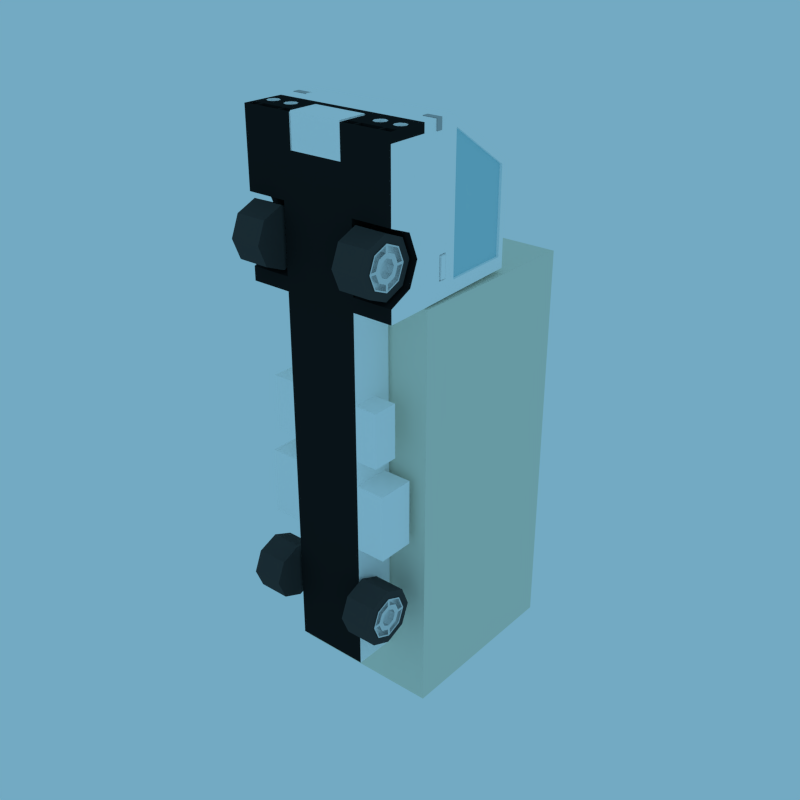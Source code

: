 # Source: Truck-90.blend  (saved by Blender 2.79.0; exported with 4.5.12 LTS)
import bpy
from mathutils import Matrix  # noqa: F401  (used for matrix-valued properties, if any)

bpy.ops.wm.read_factory_settings(use_empty=True)
scene = bpy.context.scene
scene.name = 'Scene'

# ---- collections
col_collection_1 = bpy.data.collections.new('Collection 1'); scene.collection.children.link(col_collection_1)

# ---- materials (node trees are filled in below, after node groups)
mat_white = bpy.data.materials.new('White')
mat_white.alpha_threshold = 0.0
mat_white.diffuse_color = (1.0, 1.0, 1.0, 1.0)
mat_white.roughness = 0.5
mat_window = bpy.data.materials.new('Window')
mat_window.alpha_threshold = 0.0
mat_window.diffuse_color = (0.4532, 0.7322, 0.8, 1.0)
mat_window.roughness = 0.5
mat_wheels = bpy.data.materials.new('Wheels')
mat_wheels.alpha_threshold = 0.0
mat_wheels.diffuse_color = (0.05925, 0.05925, 0.05925, 1.0)
mat_wheels.roughness = 0.5
mat_wheel_rim = bpy.data.materials.new('Wheel Rim')
mat_wheel_rim.alpha_threshold = 0.0
mat_wheel_rim.roughness = 0.5
mat_black = bpy.data.materials.new('Black')
mat_black.alpha_threshold = 0.0
mat_black.diffuse_color = (0.01668, 0.01668, 0.01668, 1.0)
mat_black.roughness = 0.5
mat_cream = bpy.data.materials.new('Cream')
mat_cream.alpha_threshold = 0.0
mat_cream.diffuse_color = (0.7923, 0.8, 0.6717, 1.0)
mat_cream.roughness = 0.5
mat_silver = bpy.data.materials.new('Silver')
mat_silver.alpha_threshold = 0.0
mat_silver.diffuse_color = (0.4819, 0.4819, 0.4819, 1.0)
mat_silver.roughness = 0.5

# ---- material node trees
mat_white.use_nodes = True; mat_white.node_tree.nodes.clear()
_N = mat_white.node_tree.nodes; _L = mat_white.node_tree.links
n0 = _N.new('ShaderNodeOutputMaterial'); n0.name = 'Material Output'; n0.location = (300, 300)
n1 = _N.new('ShaderNodeBsdfDiffuse'); n1.name = 'Diffuse BSDF'; n1.location = (10, 300)
n1.inputs[0].default_value = (1.0, 1.0, 1.0, 1.0)
_L.new(n1.outputs[0], n0.inputs[0])
n0.is_active_output = True
mat_window.use_nodes = True; mat_window.node_tree.nodes.clear()
_N = mat_window.node_tree.nodes; _L = mat_window.node_tree.links
n0 = _N.new('ShaderNodeOutputMaterial'); n0.name = 'Material Output'; n0.location = (300, 300)
n1 = _N.new('ShaderNodeBsdfDiffuse'); n1.name = 'Diffuse BSDF'; n1.location = (10, 300)
n1.inputs[0].default_value = (0.4532, 0.7322, 0.8, 1.0)
_L.new(n1.outputs[0], n0.inputs[0])
n0.is_active_output = True
mat_wheels.use_nodes = True; mat_wheels.node_tree.nodes.clear()
_N = mat_wheels.node_tree.nodes; _L = mat_wheels.node_tree.links
n0 = _N.new('ShaderNodeOutputMaterial'); n0.name = 'Material Output'; n0.location = (300, 300)
n1 = _N.new('ShaderNodeBsdfDiffuse'); n1.name = 'Diffuse BSDF'; n1.location = (10, 300)
n1.inputs[0].default_value = (0.05925, 0.05925, 0.05925, 1.0)
_L.new(n1.outputs[0], n0.inputs[0])
n0.is_active_output = True
mat_wheel_rim.use_nodes = True; mat_wheel_rim.node_tree.nodes.clear()
_N = mat_wheel_rim.node_tree.nodes; _L = mat_wheel_rim.node_tree.links
n0 = _N.new('ShaderNodeOutputMaterial'); n0.name = 'Material Output'; n0.location = (300, 300)
n1 = _N.new('ShaderNodeBsdfAnisotropic'); n1.name = 'Glossy BSDF'; n1.location = (100, 300)
n1.distribution = 'GGX'
n1.inputs[1].default_value = 0.3711
_L.new(n1.outputs[0], n0.inputs[0])
n0.is_active_output = True
mat_black.use_nodes = True; mat_black.node_tree.nodes.clear()
_N = mat_black.node_tree.nodes; _L = mat_black.node_tree.links
n0 = _N.new('ShaderNodeOutputMaterial'); n0.name = 'Material Output'; n0.location = (300, 300)
n1 = _N.new('ShaderNodeBsdfDiffuse'); n1.name = 'Diffuse BSDF'; n1.location = (10, 300)
n1.inputs[0].default_value = (0.01668, 0.01668, 0.01668, 1.0)
_L.new(n1.outputs[0], n0.inputs[0])
n0.is_active_output = True
mat_cream.use_nodes = True; mat_cream.node_tree.nodes.clear()
_N = mat_cream.node_tree.nodes; _L = mat_cream.node_tree.links
n0 = _N.new('ShaderNodeOutputMaterial'); n0.name = 'Material Output'; n0.location = (300, 300)
n1 = _N.new('ShaderNodeBsdfDiffuse'); n1.name = 'Diffuse BSDF'; n1.location = (10, 300)
n1.inputs[0].default_value = (0.7923, 0.8, 0.6717, 1.0)
_L.new(n1.outputs[0], n0.inputs[0])
n0.is_active_output = True
mat_silver.use_nodes = True; mat_silver.node_tree.nodes.clear()
_N = mat_silver.node_tree.nodes; _L = mat_silver.node_tree.links
n0 = _N.new('ShaderNodeOutputMaterial'); n0.name = 'Material Output'; n0.location = (300, 300)
n1 = _N.new('ShaderNodeBsdfDiffuse'); n1.name = 'Diffuse BSDF'; n1.location = (10, 300)
n1.inputs[0].default_value = (0.4819, 0.4819, 0.4819, 1.0)
_L.new(n1.outputs[0], n0.inputs[0])
n0.is_active_output = True

# ---- world
world_world = bpy.data.worlds.new('World'); scene.world = world_world
world_world.use_nodes = True; world_world.node_tree.nodes.clear()
_N = world_world.node_tree.nodes; _L = world_world.node_tree.links
n0 = _N.new('ShaderNodeBackground'); n0.name = 'Background'; n0.location = (114, 309)
n0.inputs[0].default_value = (0.1219, 0.2863, 0.3887, 1.0)
n0.inputs[1].default_value = 1.4
n1 = _N.new('ShaderNodeOutputWorld'); n1.name = 'World Output'; n1.location = (300, 300)
_L.new(n0.outputs[0], n1.inputs[0])
n1.is_active_output = True
world_world.color = (0.05088, 0.05088, 0.05088)
world_world.use_sun_shadow = False
world_world.sun_shadow_jitter_overblur = 0.0
world_world.cycles.sampling_method = 'MANUAL'
world_world.cycles.sample_map_resolution = 2048

# ---- meshes
me_cube = bpy.data.meshes.new('Cube')
me_cube.from_pydata([(0.2987, 0.2765, 0.01448), (0.2987, 1.007, 0.01448), (0.2987, 0.2765, -1.584), (0.2987, 1.007, -1.584), (0.2987, 0.1, 0.61), (0.2844, 0.6993, 0.4089), (0.2987, 0.1, 0.02), (0.2844, 0.7, 0.03254), (0.2987, 0.8068, -1.584), (0.2987, 0.8068, 0.01448), (0.2987, 0.9068, -1.584), (0.2987, 0.9068, 0.01448), (0.2915, 0.4, 0.02627), (0.2915, 0.4002, 0.6103), (0.1431, 0.7, 0.03254), (0.1431, 0.1, 0.02), (0.1431, 0.6993, 0.4089), (0.1031, 0.1, 0.61), (0.1431, 0.4002, 0.6103), (0.1431, 0.4, 0.02627), (0.2951, 0.2667, 0.02314), (0.2959, 0.2276, 0.61), (0.1031, 0.2151, 0.61), (0.1431, 0.2667, 0.02314), (0.1431, 0.1, -1.378), (0.1431, 0.2667, -1.378), (0.2611, 0.0769, -1.123), (0.2611, 0.06733, -1.1), (0.2611, 0.0769, -1.077), (0.2611, 0.1, -1.067), (0.2611, 0.1231, -1.077), (0.2611, 0.1327, -1.1), (0.2611, 0.1, -1.133), (0.2611, 0.1231, -1.123), (0.2811, 0.0769, -1.123), (0.2811, 0.06733, -1.1), (0.2811, 0.0769, -1.077), (0.2811, 0.1, -1.067), (0.2811, 0.1231, -1.077), (0.2811, 0.1327, -1.1), (0.2811, 0.1, -1.133), (0.2811, 0.1231, -1.123), (0.1573, 0.1, 0.09058), (0.1573, 0.1774, 0.1226), (0.1573, 0.2094, 0.2), (0.1573, 0.1774, 0.2774), (0.1573, 0.1, 0.3094), (0.1573, 0.02263, 0.2774), (0.1573, -0.009415, 0.2), (0.1573, 0.02263, 0.1226), (0.278, 0.1, 0.09058), (0.278, 0.1774, 0.1226), (0.278, 0.2094, 0.2), (0.278, 0.1774, 0.2774), (0.278, 0.1, 0.3094), (0.278, 0.02263, 0.2774), (0.278, -0.009415, 0.2), (0.278, 0.02263, 0.1226), (0.1031, 0.2151, 0.4927), (0.2987, 0.1, 0.3274), (0.2987, 0.1, 0.07236), (0.1431, 0.2268, 0.1986), (0.1431, 0.1876, 0.2934), (0.1431, 0.1, 0.07236), (0.1431, 0.1, 0.3274), (0.2968, 0.1876, 0.2934), (0.2959, 0.2268, 0.1986), (0.2967, 0.192, 0.1124), (0.1431, 0.192, 0.1124), (0.1431, 0.1, 0.1986), (0.2844, 0.7, 0.05522), (0.2915, 0.4, 0.05147), (0.1431, 0.7, 0.08892), (0.2951, 0.2667, 0.08892), (0.2849, 0.6773, 0.07767), (0.2849, 0.6773, 0.3978), (0.291, 0.4181, 0.5675), (0.291, 0.4181, 0.07449), (0.275, 0.6773, 0.07767), (0.275, 0.6773, 0.3978), (0.2811, 0.4181, 0.5675), (0.2811, 0.4181, 0.07449), (0.2619, 0.6778, 0.4234), (0.2681, 0.4192, 0.5975), (0.1431, 0.4192, 0.5975), (0.1431, 0.6778, 0.4234), (0.1431, 0.6773, 0.4125), (0.1431, 0.4181, 0.587), (0.2619, 0.6773, 0.4125), (0.2681, 0.4181, 0.587), (0.2922, 0.3737, 0.1802), (0.2931, 0.3402, 0.1801), (0.2922, 0.3737, 0.08918), (0.2931, 0.3402, 0.08919), (0.28, 0.3734, 0.1802), (0.2809, 0.3398, 0.1801), (0.28, 0.3734, 0.08918), (0.2809, 0.3399, 0.08919), (0.2802, 0.3671, 0.1739), (0.2808, 0.3461, 0.1738), (0.2802, 0.3671, 0.09544), (0.2808, 0.3462, 0.09545), (0.2808, 0.3461, 0.1542), (0.2802, 0.3671, 0.1542), (0.2869, 0.3673, 0.1739), (0.2874, 0.3463, 0.1738), (0.2874, 0.3463, 0.1542), (0.2869, 0.3673, 0.1542), (0.2965, 0.3676, 0.1739), (0.297, 0.3465, 0.1738), (0.297, 0.3466, 0.1542), (0.2965, 0.3676, 0.1542), (0.2874, 0.3463, 0.09545), (0.2869, 0.3673, 0.09544), (0.297, 0.3466, 0.09545), (0.2965, 0.3676, 0.09544), (0.1345, 0.253, 0.007801), (0.1345, 0.2939, 0.007801), (0.1345, 0.253, -1.366), (0.1345, 0.2939, -1.366), (0.2807, 0.9887, -1.584), (0.2807, 0.8068, -1.584), (0.2807, 0.2945, -1.584), (0.2807, 0.9068, -1.584), (0.2317, 0.8956, -1.57), (0.2317, 0.9108, -1.57), (0.2317, 0.8956, -1.593), (0.2317, 0.9108, -1.593), (0.2918, 0.8956, -1.57), (0.2918, 0.9108, -1.57), (0.2918, 0.8956, -1.593), (0.2918, 0.9108, -1.593), (0.2317, 0.3668, -1.57), (0.2317, 0.382, -1.57), (0.2317, 0.3668, -1.593), (0.2317, 0.382, -1.593), (0.2918, 0.3668, -1.57), (0.2918, 0.382, -1.57), (0.2918, 0.3668, -1.593), (0.2918, 0.382, -1.593), (0.006417, 1.007, -1.584), (0.006417, 0.2765, 0.01448), (0.006417, 0.8068, 0.01448), (0.006417, 0.9068, 0.01448), (0.006417, 0.2765, -1.584), (0.006417, 1.007, 0.01448), (0.006417, 0.9887, -1.584), (0.006417, 0.2945, -1.584), (0.006417, 0.8068, -1.584), (0.006417, 0.9068, -1.584), (0.006417, 0.2945, -1.58), (0.006417, 0.8068, -1.58), (0.006417, 0.9887, -1.58), (0.006417, 0.9068, -1.58), (0.006417, 0.6041, -1.584), (0.006417, 0.623, -1.584), (0.006417, 0.6041, -1.58), (0.006417, 0.623, -1.58), (0.05529, 0.623, -1.584), (0.05529, 0.6041, -1.584), (0.007139, 0.6048, -1.584), (0.007139, 0.6222, -1.584), (0.05457, 0.6222, -1.584), (0.05457, 0.6048, -1.584), (0.007139, 0.6048, -1.572), (0.007139, 0.6222, -1.572), (0.05457, 0.6222, -1.572), (0.05457, 0.6048, -1.572), (0.04083, 0.6222, -1.572), (0.04083, 0.6048, -1.572), (0.04168, 0.6214, -1.572), (0.05372, 0.6214, -1.572), (0.05372, 0.6057, -1.572), (0.04168, 0.6057, -1.572), (0.04168, 0.6214, -1.577), (0.05372, 0.6214, -1.577), (0.05372, 0.6057, -1.577), (0.04168, 0.6057, -1.577), (0.04168, 0.6214, -1.584), (0.05372, 0.6214, -1.584), (0.05372, 0.6057, -1.584), (0.04168, 0.6057, -1.584), (0.00975, 0.6057, -1.577), (0.00975, 0.6214, -1.577), (0.00975, 0.6057, -1.584), (0.00975, 0.6214, -1.584), (0.224, 0.2276, 0.61), (0.224, 0.1, 0.61), (0.2973, 0.1638, 0.61), (0.2496, 0.1, 0.61), (0.1031, 0.1638, 0.61), (0.26, 0.2276, 0.61), (0.1835, 0.2276, 0.61), (0.1549, 0.1, 0.61), (0.224, 0.1891, 0.61), (0.1601, 0.1891, 0.61), (0.167, 0.1725, 0.61), (0.1835, 0.2126, 0.61), (0.2001, 0.2057, 0.61), (0.1835, 0.1657, 0.61), (0.2001, 0.1725, 0.61), (0.207, 0.1891, 0.61), (0.167, 0.2057, 0.61), (0.2832, 0.189, 0.61), (0.2765, 0.1731, 0.61), (0.2605, 0.1665, 0.61), (0.2607, 0.2117, 0.61), (0.2767, 0.205, 0.61), (0.2381, 0.1892, 0.61), (0.2446, 0.1732, 0.61), (0.2447, 0.2051, 0.61), (0.2606, 0.1891, 0.6008), (0.2605, 0.1665, 0.6008), (0.2607, 0.2117, 0.6008), (0.2832, 0.189, 0.6008), (0.2381, 0.1892, 0.6008), (0.1835, 0.1891, 0.6008), (0.1835, 0.1657, 0.6008), (0.1835, 0.2126, 0.6008), (0.207, 0.1891, 0.6008), (0.1601, 0.1891, 0.6008), (0.167, 0.1725, 0.6008), (0.2001, 0.2057, 0.6008), (0.2001, 0.1725, 0.6008), (0.167, 0.2057, 0.6008), (0.2765, 0.1731, 0.6008), (0.2767, 0.205, 0.6008), (0.2446, 0.1732, 0.6008), (0.2447, 0.2051, 0.6008), (0.2962, 0.2128, 0.4927), (0.2987, 0.1, 0.4927), (0.1031, 0.1, 0.4927), (0.1031, 0.1638, 0.4927), (0.1005, 0.102, 0.6142), (0.1005, 0.2131, 0.6142), (0.1005, 0.102, 0.4884), (0.1005, 0.2131, 0.4884), (0.09492, 0.2075, 0.6142), (0.09492, 0.1076, 0.6142), (0.09492, 0.2075, 0.61), (0.09492, 0.1076, 0.61), (0.136, 0.1374, 0.61), (0.224, 0.1374, 0.61), (0.1031, 0.1374, 0.61), (0.2345, 0.1374, 0.61), (0.2979, 0.1374, 0.61), (0.1549, 0.1374, 0.61), (0.2873, 0.1374, 0.61), (0.2496, 0.1374, 0.61), (0.2117, 0.1374, 0.61), (0.2939, 0.1333, 0.61), (0.2873, 0.1333, 0.61), (0.2537, 0.1333, 0.61), (0.2537, 0.1041, 0.61), (0.2945, 0.1041, 0.61), (0.2345, 0.1333, 0.61), (0.224, 0.1333, 0.61), (0.2117, 0.1333, 0.61), (0.159, 0.1333, 0.61), (0.159, 0.1041, 0.61), (0.224, 0.1041, 0.61), (0.2455, 0.1041, 0.61), (0.2455, 0.1333, 0.61), (0.136, 0.1333, 0.61), (0.1072, 0.1333, 0.61), (0.1072, 0.1041, 0.61), (0.1508, 0.1041, 0.61), (0.1508, 0.1333, 0.61), (0.2939, 0.1333, 0.6), (0.2873, 0.1333, 0.6), (0.2945, 0.1041, 0.6), (0.2537, 0.1333, 0.6), (0.2537, 0.1041, 0.6), (0.2345, 0.1333, 0.6), (0.224, 0.1333, 0.6), (0.2455, 0.1333, 0.6), (0.2117, 0.1333, 0.6), (0.159, 0.1333, 0.6), (0.159, 0.1041, 0.6), (0.224, 0.1041, 0.6), (0.2455, 0.1041, 0.6), (0.136, 0.1333, 0.6), (0.1072, 0.1333, 0.6), (0.1508, 0.1333, 0.6), (0.1072, 0.1041, 0.6), (0.1508, 0.1041, 0.6), (0.2931, 0.3396, 0.6102), (0.2937, 0.3143, 0.6101), (0.2931, 0.3396, 0.5682), (0.2937, 0.3143, 0.5682), (0.2361, 0.3143, 0.6101), (0.2361, 0.3396, 0.6102), (0.2931, 0.3384, 0.6102), (0.2931, 0.3384, 0.5695), (0.2937, 0.3156, 0.6101), (0.2937, 0.3156, 0.5695), (0.2373, 0.3156, 0.6101), (0.2373, 0.3384, 0.6102), (0.2903, 0.3366, 0.6081), (0.2908, 0.3179, 0.6081), (0.2903, 0.3366, 0.5718), (0.2908, 0.3173, 0.5718), (0.2391, 0.3173, 0.6081), (0.2391, 0.3366, 0.6081), (0.2903, 0.336, 0.6081), (0.2903, 0.336, 0.5724), (0.2908, 0.3173, 0.6081), (0.2908, 0.3179, 0.5724), (0.2397, 0.3179, 0.6081), (0.2397, 0.336, 0.6081), (0.2959, 0.3391, 0.6122), (0.2966, 0.3148, 0.6121), (0.296, 0.3391, 0.5723), (0.2966, 0.3148, 0.5723), (0.2401, 0.3148, 0.6121), (0.2401, 0.3391, 0.6121), (0.1431, 0.2667, -0.3097), (0.1431, 0.2667, -0.5165), (0.1431, 0.1, -0.3097), (0.1431, 0.1, -0.517), (0.1431, 0.2667, -0.6158), (0.1431, 0.2667, -0.8727), (0.1431, 0.1, -0.6161), (0.1431, 0.1, -0.8728), (0.1431, 0.1986, -0.5167), (0.1431, 0.1986, -0.3097), (0.1431, 0.2426, -0.8727), (0.1431, 0.2426, -0.6159), (0.2287, 0.1, -0.3097), (0.2287, 0.1, -0.517), (0.2556, 0.1, -0.6161), (0.2556, 0.1, -0.8728), (0.2287, 0.1986, -0.5167), (0.2287, 0.1986, -0.3097), (0.2556, 0.2426, -0.8727), (0.2556, 0.2426, -0.6159), (0.278, 0.1564, 0.1436), (0.278, 0.1, 0.1203), (0.278, 0.1797, 0.2), (0.278, 0.1564, 0.2564), (0.278, 0.1, 0.2797), (0.278, 0.04363, 0.2564), (0.278, 0.02027, 0.2), (0.278, 0.04363, 0.1436), (0.278, 0.1537, 0.1463), (0.278, 0.1, 0.124), (0.278, 0.176, 0.2), (0.278, 0.1537, 0.2537), (0.278, 0.1, 0.276), (0.278, 0.04629, 0.2537), (0.278, 0.02404, 0.2), (0.278, 0.04629, 0.1463), (0.2811, 0.1556, 0.1444), (0.2811, 0.1, 0.1214), (0.2811, 0.1786, 0.2), (0.2811, 0.1556, 0.2556), (0.2811, 0.1, 0.2786), (0.2811, 0.04444, 0.2556), (0.2811, 0.02143, 0.2), (0.2811, 0.04444, 0.1444), (0.2811, 0.1332, 0.1668), (0.2811, 0.1, 0.1531), (0.2811, 0.1469, 0.2), (0.2811, 0.1332, 0.2332), (0.2811, 0.1, 0.2469), (0.2811, 0.06683, 0.2332), (0.2811, 0.05309, 0.2), (0.2811, 0.06683, 0.1668), (0.2811, 0.04799, 0.252), (0.2811, 0.02837, 0.2046), (0.2811, 0.04999, 0.2046), (0.2811, 0.06328, 0.2367), (0.2811, 0.09536, 0.25), (0.2811, 0.09536, 0.2716), (0.2811, 0.152, 0.252), (0.2811, 0.1046, 0.2716), (0.2811, 0.1046, 0.25), (0.2811, 0.1367, 0.2367), (0.2811, 0.15, 0.2046), (0.2811, 0.1716, 0.2046), (0.2811, 0.152, 0.148), (0.2811, 0.1716, 0.1954), (0.2811, 0.15, 0.1954), (0.2811, 0.1367, 0.1633), (0.2811, 0.1046, 0.15), (0.2811, 0.1046, 0.1284), (0.2811, 0.04799, 0.148), (0.2811, 0.09536, 0.1284), (0.2811, 0.09536, 0.15), (0.2811, 0.06328, 0.1633), (0.2811, 0.04999, 0.1954), (0.2811, 0.02837, 0.1954), (0.2611, 0.02837, 0.2046), (0.2611, 0.04799, 0.252), (0.2611, 0.09536, 0.2716), (0.2611, 0.04999, 0.2046), (0.2611, 0.06328, 0.2367), (0.2611, 0.09536, 0.25), (0.2611, 0.1046, 0.2716), (0.2611, 0.152, 0.252), (0.2611, 0.1716, 0.2046), (0.2611, 0.1046, 0.25), (0.2611, 0.1367, 0.2367), (0.2611, 0.15, 0.2046), (0.2611, 0.1716, 0.1954), (0.2611, 0.152, 0.148), (0.2611, 0.1046, 0.1284), (0.2611, 0.15, 0.1954), (0.2611, 0.1367, 0.1633), (0.2611, 0.1046, 0.15), (0.2611, 0.09536, 0.1284), (0.2611, 0.04799, 0.148), (0.2611, 0.02837, 0.1954), (0.2611, 0.09536, 0.15), (0.2611, 0.06328, 0.1633), (0.2611, 0.04999, 0.1954), (0.2811, 0.1231, 0.1769), (0.2811, 0.1, 0.1673), (0.2811, 0.1327, 0.2), (0.2811, 0.1231, 0.2231), (0.2811, 0.1, 0.2327), (0.2811, 0.0769, 0.2231), (0.2811, 0.06733, 0.2), (0.2811, 0.0769, 0.1769), (0.2611, 0.1231, 0.1769), (0.2611, 0.1, 0.1673), (0.2611, 0.1327, 0.2), (0.2611, 0.1231, 0.2231), (0.2611, 0.1, 0.2327), (0.2611, 0.0769, 0.2231), (0.2611, 0.06733, 0.2), (0.2611, 0.0769, 0.1769), (0.2611, 0.04999, -1.105), (0.2611, 0.06328, -1.137), (0.2611, 0.09536, -1.15), (0.2611, 0.02837, -1.105), (0.2611, 0.04799, -1.152), (0.2611, 0.09536, -1.172), (0.2611, 0.1046, -1.15), (0.2611, 0.1367, -1.137), (0.2611, 0.15, -1.105), (0.2611, 0.1046, -1.172), (0.2611, 0.152, -1.152), (0.2611, 0.1716, -1.105), (0.2611, 0.15, -1.095), (0.2611, 0.1367, -1.063), (0.2611, 0.1046, -1.05), (0.2611, 0.1716, -1.095), (0.2611, 0.152, -1.048), (0.2611, 0.1046, -1.028), (0.2611, 0.09536, -1.05), (0.2611, 0.06328, -1.063), (0.2611, 0.04999, -1.095), (0.2611, 0.09536, -1.028), (0.2611, 0.04799, -1.048), (0.2611, 0.02837, -1.095), (0.2811, 0.02837, -1.105), (0.2811, 0.04999, -1.105), (0.2811, 0.06328, -1.137), (0.2811, 0.09536, -1.15), (0.2811, 0.09536, -1.172), (0.2811, 0.04799, -1.152), (0.2811, 0.1046, -1.172), (0.2811, 0.1046, -1.15), (0.2811, 0.1367, -1.137), (0.2811, 0.15, -1.105), (0.2811, 0.1716, -1.105), (0.2811, 0.152, -1.152), (0.2811, 0.1716, -1.095), (0.2811, 0.15, -1.095), (0.2811, 0.1367, -1.063), (0.2811, 0.1046, -1.05), (0.2811, 0.1046, -1.028), (0.2811, 0.152, -1.048), (0.2811, 0.09536, -1.028), (0.2811, 0.09536, -1.05), (0.2811, 0.06328, -1.063), (0.2811, 0.04999, -1.095), (0.2811, 0.02837, -1.095), (0.2811, 0.04799, -1.048), (0.2811, 0.06683, -1.133), (0.2811, 0.05309, -1.1), (0.2811, 0.06683, -1.067), (0.2811, 0.1, -1.053), (0.2811, 0.1332, -1.067), (0.2811, 0.1469, -1.1), (0.2811, 0.1, -1.147), (0.2811, 0.1332, -1.133), (0.2811, 0.04444, -1.156), (0.2811, 0.02143, -1.1), (0.2811, 0.04444, -1.044), (0.2811, 0.1, -1.021), (0.2811, 0.1556, -1.044), (0.2811, 0.1786, -1.1), (0.2811, 0.1, -1.179), (0.2811, 0.1556, -1.156), (0.278, 0.04629, -1.154), (0.278, 0.02404, -1.1), (0.278, 0.04629, -1.046), (0.278, 0.1, -1.024), (0.278, 0.1537, -1.046), (0.278, 0.176, -1.1), (0.278, 0.1, -1.176), (0.278, 0.1537, -1.154), (0.278, 0.04363, -1.156), (0.278, 0.02027, -1.1), (0.278, 0.04363, -1.044), (0.278, 0.1, -1.02), (0.278, 0.1564, -1.044), (0.278, 0.1797, -1.1), (0.278, 0.1, -1.18), (0.278, 0.1564, -1.156), (0.278, 0.02263, -1.177), (0.278, -0.009415, -1.1), (0.278, 0.02263, -1.023), (0.278, 0.1, -0.9906), (0.278, 0.1774, -1.023), (0.278, 0.2094, -1.1), (0.278, 0.1774, -1.177), (0.278, 0.1, -1.209), (0.1573, 0.02263, -1.177), (0.1573, -0.009415, -1.1), (0.1573, 0.02263, -1.023), (0.1573, 0.1, -0.9906), (0.1573, 0.1774, -1.023), (0.1573, 0.2094, -1.1), (0.1573, 0.1774, -1.177), (0.1573, 0.1, -1.209), (0.2952, 0.2563, 0.61), (0.2959, 0.2301, 0.5766), (0.296, 0.2233, 0.5766), (0.2987, 0.1, 0.5766), (0.2957, 0.2363, 0.5766), (0.2952, 0.2563, 0.5003), (0.1098, 0.2563, 0.61), (0.2952, 0.2563, 0.5766), (-0.2987, 0.2765, 0.01448), (-0.2987, 1.007, 0.01448), (-0.2987, 0.2765, -1.584), (-0.2987, 1.007, -1.584), (-0.2987, 0.1, 0.61), (-0.2844, 0.6993, 0.4089), (-0.2987, 0.1, 0.02), (-0.2844, 0.7, 0.03254), (-0.2987, 0.8068, -1.584), (-0.2987, 0.8068, 0.01448), (-0.2987, 0.9068, -1.584), (-0.2987, 0.9068, 0.01448), (-0.2915, 0.4, 0.02627), (-0.2915, 0.4002, 0.6103), (-0.1431, 0.7, 0.03254), (-0.1431, 0.1, 0.02), (-0.1431, 0.6993, 0.4089), (-0.1031, 0.1, 0.61), (-0.1431, 0.4002, 0.6103), (-0.1431, 0.4, 0.02627), (-0.2951, 0.2667, 0.02314), (-0.2959, 0.2276, 0.61), (-0.1031, 0.2151, 0.61), (-0.1431, 0.2667, 0.02314), (-0.1431, 0.1, -1.378), (-0.1431, 0.2667, -1.378), (-0.2611, 0.0769, -1.123), (-0.2611, 0.06733, -1.1), (-0.2611, 0.0769, -1.077), (-0.2611, 0.1, -1.067), (-0.2611, 0.1231, -1.077), (-0.2611, 0.1327, -1.1), (-0.2611, 0.1, -1.133), (-0.2611, 0.1231, -1.123), (-0.2811, 0.0769, -1.123), (-0.2811, 0.06733, -1.1), (-0.2811, 0.0769, -1.077), (-0.2811, 0.1, -1.067), (-0.2811, 0.1231, -1.077), (-0.2811, 0.1327, -1.1), (-0.2811, 0.1, -1.133), (-0.2811, 0.1231, -1.123), (-0.1573, 0.1, 0.09058), (-0.1573, 0.1774, 0.1226), (-0.1573, 0.2094, 0.2), (-0.1573, 0.1774, 0.2774), (-0.1573, 0.1, 0.3094), (-0.1573, 0.02263, 0.2774), (-0.1573, -0.009415, 0.2), (-0.1573, 0.02263, 0.1226), (-0.278, 0.1, 0.09058), (-0.278, 0.1774, 0.1226), (-0.278, 0.2094, 0.2), (-0.278, 0.1774, 0.2774), (-0.278, 0.1, 0.3094), (-0.278, 0.02263, 0.2774), (-0.278, -0.009415, 0.2), (-0.278, 0.02263, 0.1226), (0.0, 1.007, -1.584), (0.0, 0.2765, -1.584), (0.0, 1.007, 0.01448), (0.0, 0.2765, 0.01448), (0.0, 0.8068, 0.01448), (0.0, 0.9068, 0.01448), (0.0, 0.7, 0.03254), (0.0, 0.1, 0.02), (0.0, 0.6993, 0.4089), (-0.1031, 0.2151, 0.4927), (0.0, 0.4002, 0.6103), (0.0, 0.4, 0.02627), (0.0, 0.2667, 0.02314), (0.0, 0.2151, 0.61), (0.0, 0.1, -1.378), (0.0, 0.2667, -1.378), (-0.2987, 0.1, 0.3274), (-0.2987, 0.1, 0.07236), (-0.1431, 0.2268, 0.1986), (-0.1431, 0.1876, 0.2934), (-0.1431, 0.1, 0.07236), (-0.1431, 0.1, 0.3274), (-0.2968, 0.1876, 0.2934), (-0.2959, 0.2268, 0.1986), (-0.2967, 0.192, 0.1124), (-0.1431, 0.192, 0.1124), (-0.1431, 0.1, 0.1986), (0.0, 0.1, 0.1986), (-0.2844, 0.7, 0.05522), (-0.2915, 0.4, 0.05147), (-0.1431, 0.7, 0.08892), (-0.2951, 0.2667, 0.08892), (0.0, 0.7, 0.08892), (-0.2849, 0.6773, 0.07767), (-0.2849, 0.6773, 0.3978), (-0.291, 0.4181, 0.5675), (-0.291, 0.4181, 0.07449), (-0.275, 0.6773, 0.07767), (-0.275, 0.6773, 0.3978), (-0.2811, 0.4181, 0.5675), (-0.2811, 0.4181, 0.07449), (-0.2619, 0.6778, 0.4234), (-0.2681, 0.4192, 0.5975), (-0.1431, 0.4192, 0.5975), (-0.1431, 0.6778, 0.4234), (0.0, 0.4192, 0.5975), (0.0, 0.6778, 0.4234), (-0.1431, 0.6773, 0.4125), (-0.1431, 0.4181, 0.587), (0.0, 0.6773, 0.4125), (0.0, 0.4181, 0.587), (-0.2619, 0.6773, 0.4125), (-0.2681, 0.4181, 0.587), (-0.2922, 0.3737, 0.1802), (-0.2931, 0.3402, 0.1801), (-0.2922, 0.3737, 0.08918), (-0.2931, 0.3402, 0.08919), (-0.28, 0.3734, 0.1802), (-0.2809, 0.3398, 0.1801), (-0.28, 0.3734, 0.08918), (-0.2809, 0.3399, 0.08919), (-0.2802, 0.3671, 0.1739), (-0.2808, 0.3461, 0.1738), (-0.2802, 0.3671, 0.09544), (-0.2808, 0.3462, 0.09545), (-0.2808, 0.3461, 0.1542), (-0.2802, 0.3671, 0.1542), (-0.2869, 0.3673, 0.1739), (-0.2874, 0.3463, 0.1738), (-0.2874, 0.3463, 0.1542), (-0.2869, 0.3673, 0.1542), (-0.2965, 0.3676, 0.1739), (-0.297, 0.3465, 0.1738), (-0.297, 0.3466, 0.1542), (-0.2965, 0.3676, 0.1542), (-0.2874, 0.3463, 0.09545), (-0.2869, 0.3673, 0.09544), (-0.297, 0.3466, 0.09545), (-0.2965, 0.3676, 0.09544), (0.0, 0.253, 0.007801), (0.0, 0.2939, 0.007801), (0.0, 0.253, -1.366), (0.0, 0.2939, -1.366), (-0.1345, 0.253, 0.007801), (-0.1345, 0.2939, 0.007801), (-0.1345, 0.253, -1.366), (-0.1345, 0.2939, -1.366), (-0.2807, 0.9887, -1.584), (-0.2807, 0.8068, -1.584), (-0.2807, 0.2945, -1.584), (-0.2807, 0.9068, -1.584), (-0.2317, 0.8956, -1.57), (-0.2317, 0.9108, -1.57), (-0.2317, 0.8956, -1.593), (-0.2317, 0.9108, -1.593), (-0.2918, 0.8956, -1.57), (-0.2918, 0.9108, -1.57), (-0.2918, 0.8956, -1.593), (-0.2918, 0.9108, -1.593), (-0.2317, 0.3668, -1.57), (-0.2317, 0.382, -1.57), (-0.2317, 0.3668, -1.593), (-0.2317, 0.382, -1.593), (-0.2918, 0.3668, -1.57), (-0.2918, 0.382, -1.57), (-0.2918, 0.3668, -1.593), (-0.2918, 0.382, -1.593), (-0.006417, 1.007, -1.584), (-0.006417, 0.2765, 0.01448), (-0.006417, 0.8068, 0.01448), (-0.006417, 0.9068, 0.01448), (-0.006417, 0.2765, -1.584), (-0.006417, 1.007, 0.01448), (-0.006417, 0.9887, -1.584), (-0.006417, 0.2945, -1.584), (0.0, 0.2945, -1.584), (0.0, 0.9887, -1.584), (-0.006417, 0.8068, -1.584), (-0.006417, 0.9068, -1.584), (-0.006417, 0.2945, -1.58), (-0.006417, 0.8068, -1.58), (0.0, 0.2945, -1.58), (0.0, 0.8068, -1.58), (-0.006417, 0.9887, -1.58), (0.0, 0.9887, -1.58), (-0.006417, 0.9068, -1.58), (0.0, 0.9068, -1.58), (-0.006417, 0.6041, -1.584), (-0.006417, 0.623, -1.584), (-0.006417, 0.6041, -1.58), (0.0, 0.6041, -1.58), (0.0, 0.623, -1.58), (-0.006417, 0.623, -1.58), (-0.05529, 0.623, -1.584), (-0.05529, 0.6041, -1.584), (-0.007139, 0.6048, -1.584), (-0.007139, 0.6222, -1.584), (-0.05457, 0.6222, -1.584), (-0.05457, 0.6048, -1.584), (-0.007139, 0.6048, -1.572), (-0.007139, 0.6222, -1.572), (-0.05457, 0.6222, -1.572), (-0.05457, 0.6048, -1.572), (-0.04083, 0.6222, -1.572), (-0.04083, 0.6048, -1.572), (-0.04168, 0.6214, -1.572), (-0.05372, 0.6214, -1.572), (-0.05372, 0.6057, -1.572), (-0.04168, 0.6057, -1.572), (-0.04168, 0.6214, -1.577), (-0.05372, 0.6214, -1.577), (-0.05372, 0.6057, -1.577), (-0.04168, 0.6057, -1.577), (-0.04168, 0.6214, -1.584), (-0.05372, 0.6214, -1.584), (-0.05372, 0.6057, -1.584), (-0.04168, 0.6057, -1.584), (-0.00975, 0.6057, -1.577), (-0.00975, 0.6214, -1.577), (-0.00975, 0.6057, -1.584), (-0.00975, 0.6214, -1.584), (-0.224, 0.2276, 0.61), (-0.224, 0.1, 0.61), (-0.2973, 0.1638, 0.61), (-0.2496, 0.1, 0.61), (-0.1031, 0.1638, 0.61), (-0.26, 0.2276, 0.61), (-0.1835, 0.2276, 0.61), (-0.1549, 0.1, 0.61), (-0.224, 0.1891, 0.61), (-0.1601, 0.1891, 0.61), (-0.167, 0.1725, 0.61), (-0.1835, 0.2126, 0.61), (-0.2001, 0.2057, 0.61), (-0.1835, 0.1657, 0.61), (-0.2001, 0.1725, 0.61), (-0.207, 0.1891, 0.61), (-0.167, 0.2057, 0.61), (-0.2832, 0.189, 0.61), (-0.2765, 0.1731, 0.61), (-0.2605, 0.1665, 0.61), (-0.2607, 0.2117, 0.61), (-0.2767, 0.205, 0.61), (-0.2381, 0.1892, 0.61), (-0.2446, 0.1732, 0.61), (-0.2447, 0.2051, 0.61), (-0.2606, 0.1891, 0.6008), (-0.2605, 0.1665, 0.6008), (-0.2607, 0.2117, 0.6008), (-0.2832, 0.189, 0.6008), (-0.2381, 0.1892, 0.6008), (-0.1835, 0.1891, 0.6008), (-0.1835, 0.1657, 0.6008), (-0.1835, 0.2126, 0.6008), (-0.207, 0.1891, 0.6008), (-0.1601, 0.1891, 0.6008), (-0.167, 0.1725, 0.6008), (-0.2001, 0.2057, 0.6008), (-0.2001, 0.1725, 0.6008), (-0.167, 0.2057, 0.6008), (-0.2765, 0.1731, 0.6008), (-0.2767, 0.205, 0.6008), (-0.2446, 0.1732, 0.6008), (-0.2447, 0.2051, 0.6008), (-0.2962, 0.2128, 0.4927), (-0.2987, 0.1, 0.4927), (-0.1031, 0.1, 0.4927), (0.0, 0.1, 0.4927), (0.0, 0.2151, 0.4927), (0.0, 0.1076, 0.6142), (-0.1031, 0.1638, 0.4927), (0.0, 0.1638, 0.4927), (0.0, 0.2131, 0.6142), (0.0, 0.102, 0.4884), (0.0, 0.2131, 0.4884), (-0.1005, 0.102, 0.6142), (-0.1005, 0.2131, 0.6142), (-0.1005, 0.102, 0.4884), (-0.1005, 0.2131, 0.4884), (-0.09492, 0.2075, 0.6142), (-0.09492, 0.1076, 0.6142), (0.0, 0.2075, 0.6142), (0.0, 0.102, 0.6142), (0.0, 0.1076, 0.61), (0.0, 0.2075, 0.61), (-0.09492, 0.2075, 0.61), (-0.09492, 0.1076, 0.61), (-0.136, 0.1374, 0.61), (-0.224, 0.1374, 0.61), (-0.1031, 0.1374, 0.61), (-0.2345, 0.1374, 0.61), (-0.2979, 0.1374, 0.61), (-0.1549, 0.1374, 0.61), (-0.2873, 0.1374, 0.61), (-0.2496, 0.1374, 0.61), (-0.2117, 0.1374, 0.61), (-0.2939, 0.1333, 0.61), (-0.2873, 0.1333, 0.61), (-0.2537, 0.1333, 0.61), (-0.2537, 0.1041, 0.61), (-0.2945, 0.1041, 0.61), (-0.2345, 0.1333, 0.61), (-0.224, 0.1333, 0.61), (-0.2117, 0.1333, 0.61), (-0.159, 0.1333, 0.61), (-0.159, 0.1041, 0.61), (-0.224, 0.1041, 0.61), (-0.2455, 0.1041, 0.61), (-0.2455, 0.1333, 0.61), (-0.136, 0.1333, 0.61), (-0.1072, 0.1333, 0.61), (-0.1072, 0.1041, 0.61), (-0.1508, 0.1041, 0.61), (-0.1508, 0.1333, 0.61), (-0.2939, 0.1333, 0.6), (-0.2873, 0.1333, 0.6), (-0.2945, 0.1041, 0.6), (-0.2537, 0.1333, 0.6), (-0.2537, 0.1041, 0.6), (-0.2345, 0.1333, 0.6), (-0.224, 0.1333, 0.6), (-0.2455, 0.1333, 0.6), (-0.2117, 0.1333, 0.6), (-0.159, 0.1333, 0.6), (-0.159, 0.1041, 0.6), (-0.224, 0.1041, 0.6), (-0.2455, 0.1041, 0.6), (-0.136, 0.1333, 0.6), (-0.1072, 0.1333, 0.6), (-0.1508, 0.1333, 0.6), (-0.1072, 0.1041, 0.6), (-0.1508, 0.1041, 0.6), (-0.2931, 0.3396, 0.6102), (-0.2937, 0.3143, 0.6101), (-0.2931, 0.3396, 0.5682), (-0.2937, 0.3143, 0.5682), (-0.2361, 0.3143, 0.6101), (-0.2361, 0.3396, 0.6102), (-0.2931, 0.3384, 0.6102), (-0.2931, 0.3384, 0.5695), (-0.2937, 0.3156, 0.6101), (-0.2937, 0.3156, 0.5695), (-0.2373, 0.3156, 0.6101), (-0.2373, 0.3384, 0.6102), (-0.2903, 0.3366, 0.6081), (-0.2908, 0.3179, 0.6081), (-0.2903, 0.3366, 0.5718), (-0.2908, 0.3173, 0.5718), (-0.2391, 0.3173, 0.6081), (-0.2391, 0.3366, 0.6081), (-0.2903, 0.336, 0.6081), (-0.2903, 0.336, 0.5724), (-0.2908, 0.3173, 0.6081), (-0.2908, 0.3179, 0.5724), (-0.2397, 0.3179, 0.6081), (-0.2397, 0.336, 0.6081), (-0.2959, 0.3391, 0.6122), (-0.2966, 0.3148, 0.6121), (-0.296, 0.3391, 0.5723), (-0.2966, 0.3148, 0.5723), (-0.2401, 0.3148, 0.6121), (-0.2401, 0.3391, 0.6121), (-0.1431, 0.2667, -0.3097), (-0.1431, 0.2667, -0.5165), (-0.1431, 0.1, -0.3097), (-0.1431, 0.1, -0.517), (0.0, 0.1, -0.3097), (0.0, 0.1, -0.517), (0.0, 0.2667, -0.3097), (0.0, 0.2667, -0.5165), (-0.1431, 0.2667, -0.6158), (-0.1431, 0.2667, -0.8727), (-0.1431, 0.1, -0.6161), (-0.1431, 0.1, -0.8728), (0.0, 0.1, -0.6161), (0.0, 0.1, -0.8728), (0.0, 0.2667, -0.6158), (0.0, 0.2667, -0.8727), (-0.1431, 0.1986, -0.5167), (-0.1431, 0.1986, -0.3097), (-0.1431, 0.2426, -0.8727), (-0.1431, 0.2426, -0.6159), (-0.2287, 0.1, -0.3097), (-0.2287, 0.1, -0.517), (-0.2556, 0.1, -0.6161), (-0.2556, 0.1, -0.8728), (-0.2287, 0.1986, -0.5167), (-0.2287, 0.1986, -0.3097), (-0.2556, 0.2426, -0.8727), (-0.2556, 0.2426, -0.6159), (-0.278, 0.1564, 0.1436), (-0.278, 0.1, 0.1203), (-0.278, 0.1797, 0.2), (-0.278, 0.1564, 0.2564), (-0.278, 0.1, 0.2797), (-0.278, 0.04363, 0.2564), (-0.278, 0.02027, 0.2), (-0.278, 0.04363, 0.1436), (-0.278, 0.1537, 0.1463), (-0.278, 0.1, 0.124), (-0.278, 0.176, 0.2), (-0.278, 0.1537, 0.2537), (-0.278, 0.1, 0.276), (-0.278, 0.04629, 0.2537), (-0.278, 0.02404, 0.2), (-0.278, 0.04629, 0.1463), (-0.2811, 0.1556, 0.1444), (-0.2811, 0.1, 0.1214), (-0.2811, 0.1786, 0.2), (-0.2811, 0.1556, 0.2556), (-0.2811, 0.1, 0.2786), (-0.2811, 0.04444, 0.2556), (-0.2811, 0.02143, 0.2), (-0.2811, 0.04444, 0.1444), (-0.2811, 0.1332, 0.1668), (-0.2811, 0.1, 0.1531), (-0.2811, 0.1469, 0.2), (-0.2811, 0.1332, 0.2332), (-0.2811, 0.1, 0.2469), (-0.2811, 0.06683, 0.2332), (-0.2811, 0.05309, 0.2), (-0.2811, 0.06683, 0.1668), (-0.2811, 0.04799, 0.252), (-0.2811, 0.02837, 0.2046), (-0.2811, 0.04999, 0.2046), (-0.2811, 0.06328, 0.2367), (-0.2811, 0.09536, 0.25), (-0.2811, 0.09536, 0.2716), (-0.2811, 0.152, 0.252), (-0.2811, 0.1046, 0.2716), (-0.2811, 0.1046, 0.25), (-0.2811, 0.1367, 0.2367), (-0.2811, 0.15, 0.2046), (-0.2811, 0.1716, 0.2046), (-0.2811, 0.152, 0.148), (-0.2811, 0.1716, 0.1954), (-0.2811, 0.15, 0.1954), (-0.2811, 0.1367, 0.1633), (-0.2811, 0.1046, 0.15), (-0.2811, 0.1046, 0.1284), (-0.2811, 0.04799, 0.148), (-0.2811, 0.09536, 0.1284), (-0.2811, 0.09536, 0.15), (-0.2811, 0.06328, 0.1633), (-0.2811, 0.04999, 0.1954), (-0.2811, 0.02837, 0.1954), (-0.2611, 0.02837, 0.2046), (-0.2611, 0.04799, 0.252), (-0.2611, 0.09536, 0.2716), (-0.2611, 0.04999, 0.2046), (-0.2611, 0.06328, 0.2367), (-0.2611, 0.09536, 0.25), (-0.2611, 0.1046, 0.2716), (-0.2611, 0.152, 0.252), (-0.2611, 0.1716, 0.2046), (-0.2611, 0.1046, 0.25), (-0.2611, 0.1367, 0.2367), (-0.2611, 0.15, 0.2046), (-0.2611, 0.1716, 0.1954), (-0.2611, 0.152, 0.148), (-0.2611, 0.1046, 0.1284), (-0.2611, 0.15, 0.1954), (-0.2611, 0.1367, 0.1633), (-0.2611, 0.1046, 0.15), (-0.2611, 0.09536, 0.1284), (-0.2611, 0.04799, 0.148), (-0.2611, 0.02837, 0.1954), (-0.2611, 0.09536, 0.15), (-0.2611, 0.06328, 0.1633), (-0.2611, 0.04999, 0.1954), (-0.2811, 0.1231, 0.1769), (-0.2811, 0.1, 0.1673), (-0.2811, 0.1327, 0.2), (-0.2811, 0.1231, 0.2231), (-0.2811, 0.1, 0.2327), (-0.2811, 0.0769, 0.2231), (-0.2811, 0.06733, 0.2), (-0.2811, 0.0769, 0.1769), (-0.2611, 0.1231, 0.1769), (-0.2611, 0.1, 0.1673), (-0.2611, 0.1327, 0.2), (-0.2611, 0.1231, 0.2231), (-0.2611, 0.1, 0.2327), (-0.2611, 0.0769, 0.2231), (-0.2611, 0.06733, 0.2), (-0.2611, 0.0769, 0.1769), (-0.2611, 0.04999, -1.105), (-0.2611, 0.06328, -1.137), (-0.2611, 0.09536, -1.15), (-0.2611, 0.02837, -1.105), (-0.2611, 0.04799, -1.152), (-0.2611, 0.09536, -1.172), (-0.2611, 0.1046, -1.15), (-0.2611, 0.1367, -1.137), (-0.2611, 0.15, -1.105), (-0.2611, 0.1046, -1.172), (-0.2611, 0.152, -1.152), (-0.2611, 0.1716, -1.105), (-0.2611, 0.15, -1.095), (-0.2611, 0.1367, -1.063), (-0.2611, 0.1046, -1.05), (-0.2611, 0.1716, -1.095), (-0.2611, 0.152, -1.048), (-0.2611, 0.1046, -1.028), (-0.2611, 0.09536, -1.05), (-0.2611, 0.06328, -1.063), (-0.2611, 0.04999, -1.095), (-0.2611, 0.09536, -1.028), (-0.2611, 0.04799, -1.048), (-0.2611, 0.02837, -1.095), (-0.2811, 0.02837, -1.105), (-0.2811, 0.04999, -1.105), (-0.2811, 0.06328, -1.137), (-0.2811, 0.09536, -1.15), (-0.2811, 0.09536, -1.172), (-0.2811, 0.04799, -1.152), (-0.2811, 0.1046, -1.172), (-0.2811, 0.1046, -1.15), (-0.2811, 0.1367, -1.137), (-0.2811, 0.15, -1.105), (-0.2811, 0.1716, -1.105), (-0.2811, 0.152, -1.152), (-0.2811, 0.1716, -1.095), (-0.2811, 0.15, -1.095), (-0.2811, 0.1367, -1.063), (-0.2811, 0.1046, -1.05), (-0.2811, 0.1046, -1.028), (-0.2811, 0.152, -1.048), (-0.2811, 0.09536, -1.028), (-0.2811, 0.09536, -1.05), (-0.2811, 0.06328, -1.063), (-0.2811, 0.04999, -1.095), (-0.2811, 0.02837, -1.095), (-0.2811, 0.04799, -1.048), (-0.2811, 0.06683, -1.133), (-0.2811, 0.05309, -1.1), (-0.2811, 0.06683, -1.067), (-0.2811, 0.1, -1.053), (-0.2811, 0.1332, -1.067), (-0.2811, 0.1469, -1.1), (-0.2811, 0.1, -1.147), (-0.2811, 0.1332, -1.133), (-0.2811, 0.04444, -1.156), (-0.2811, 0.02143, -1.1), (-0.2811, 0.04444, -1.044), (-0.2811, 0.1, -1.021), (-0.2811, 0.1556, -1.044), (-0.2811, 0.1786, -1.1), (-0.2811, 0.1, -1.179), (-0.2811, 0.1556, -1.156), (-0.278, 0.04629, -1.154), (-0.278, 0.02404, -1.1), (-0.278, 0.04629, -1.046), (-0.278, 0.1, -1.024), (-0.278, 0.1537, -1.046), (-0.278, 0.176, -1.1), (-0.278, 0.1, -1.176), (-0.278, 0.1537, -1.154), (-0.278, 0.04363, -1.156), (-0.278, 0.02027, -1.1), (-0.278, 0.04363, -1.044), (-0.278, 0.1, -1.02), (-0.278, 0.1564, -1.044), (-0.278, 0.1797, -1.1), (-0.278, 0.1, -1.18), (-0.278, 0.1564, -1.156), (-0.278, 0.02263, -1.177), (-0.278, -0.009415, -1.1), (-0.278, 0.02263, -1.023), (-0.278, 0.1, -0.9906), (-0.278, 0.1774, -1.023), (-0.278, 0.2094, -1.1), (-0.278, 0.1774, -1.177), (-0.278, 0.1, -1.209), (-0.1573, 0.02263, -1.177), (-0.1573, -0.009415, -1.1), (-0.1573, 0.02263, -1.023), (-0.1573, 0.1, -0.9906), (-0.1573, 0.1774, -1.023), (-0.1573, 0.2094, -1.1), (-0.1573, 0.1774, -1.177), (-0.1573, 0.1, -1.209), (-0.2952, 0.2563, 0.61), (-0.2959, 0.2301, 0.5766), (-0.296, 0.2233, 0.5766), (-0.2987, 0.1, 0.5766), (-0.2957, 0.2363, 0.5766), (-0.2952, 0.2563, 0.5003), (-0.1098, 0.2563, 0.61), (0.0, 0.2563, 0.61), (-0.2952, 0.2563, 0.5766)], [], [(8, 9, 0, 2), (141, 144, 2, 0), (23, 20, 6, 15), (10, 11, 9, 8), (3, 1, 11, 10), (77, 74, 78, 81), (14, 7, 12, 19), (600, 14, 19, 605), (639, 84, 87, 644), (70, 7, 14, 72), (64, 69, 61, 62), (200, 201, 219, 223), (911, 321, 25, 609), (605, 19, 23, 606), (297, 296, 302, 303), (93, 92, 96, 97), (19, 12, 20, 23), (609, 25, 24, 608), (321, 326, 323, 24, 25), (473, 472, 449, 448), (472, 471, 446, 449), (481, 480, 34, 35), (483, 482, 36, 37), (485, 484, 38, 39), (486, 487, 41, 40), (35, 34, 26, 27), (37, 36, 28, 29), (41, 39, 31, 33), (40, 41, 33, 32), (42, 50, 57, 49), (49, 57, 56, 48), (48, 56, 55, 47), (47, 55, 54, 46), (46, 54, 53, 45), (45, 53, 52, 44), (44, 52, 51, 43), (43, 51, 50, 42), (343, 337, 345, 351), (43, 42, 49, 48, 47, 46, 45, 44), (11, 143, 142, 9), (145, 596, 599, 143), (145, 140, 594, 596), (142, 598, 597, 141), (323, 909, 608, 24), (18, 604, 1123, 534), (229, 230, 59, 65), (72, 14, 600, 626), (85, 640, 643, 86), (530, 531, 230, 229), (710, 594, 140, 146), (17, 231, 230, 531, 4, 189, 187, 193), (808, 236, 235, 807), (61, 68, 67, 66), (65, 62, 61, 66), (62, 65, 59, 64), (16, 72, 626, 602), (12, 71, 73, 20), (5, 70, 72, 16), (7, 70, 71, 12), (20, 73, 66, 67), (6, 20, 67, 60), (73, 529, 530, 229, 65, 66), (75, 74, 70, 5), (76, 75, 5, 13), (77, 76, 13, 71), (74, 77, 71, 70), (78, 79, 80, 81), (76, 77, 81, 80), (75, 76, 80, 79), (74, 75, 79, 78), (82, 83, 13, 5), (83, 84, 18, 13), (85, 82, 5, 16), (84, 639, 604, 18), (640, 85, 16, 602), (88, 86, 87, 89), (86, 643, 644, 87), (82, 85, 86, 88), (84, 83, 89, 87), (83, 82, 88, 89), (533, 535, 532), (90, 92, 71, 13), (93, 91, 533, 532, 529, 73), (92, 93, 73, 71), (100, 103, 102, 101), (91, 93, 97, 95), (92, 90, 94, 96), (90, 91, 95, 94), (99, 98, 94, 95), (98, 103, 100, 96, 94), (101, 102, 99, 95, 97), (100, 101, 97, 96), (102, 103, 107, 106), (107, 111, 115, 113), (103, 98, 104, 107), (99, 102, 106, 105), (98, 99, 105, 104), (111, 108, 109, 110), (107, 104, 108, 111), (105, 106, 110, 109), (104, 105, 109, 108), (112, 113, 115, 114), (110, 106, 112, 114), (111, 110, 114, 115), (106, 107, 113, 112), (676, 119, 118, 675), (119, 117, 116, 118), (117, 674, 673, 116), (673, 675, 118, 116), (117, 119, 676, 674), (122, 121, 8, 2), (121, 123, 10, 8), (123, 120, 3, 10), (147, 122, 2, 144), (595, 709, 147, 144), (125, 127, 126, 124), (127, 131, 130, 126), (131, 129, 128, 130), (129, 125, 124, 128), (124, 126, 130, 128), (129, 131, 127, 125), (133, 135, 134, 132), (135, 139, 138, 134), (139, 137, 136, 138), (137, 133, 132, 136), (132, 134, 138, 136), (137, 139, 135, 133), (710, 146, 152, 718), (63, 15, 6, 60), (120, 146, 140, 3), (9, 142, 141, 0), (1, 3, 140, 145), (1, 145, 143, 11), (142, 143, 599, 598), (597, 595, 144, 141), (68, 63, 60, 67), (621, 601, 15, 63, 69), (61, 69, 63, 68), (149, 123, 121, 148), (149, 148, 151, 153), (146, 120, 123, 149), (146, 149, 153, 152), (121, 122, 147, 154, 159, 158, 155, 148), (156, 150, 715, 724), (720, 153, 151, 716), (718, 152, 153, 720), (147, 709, 715, 150), (154, 147, 150, 156), (151, 157, 725, 716), (163, 160, 164, 169, 167), (157, 156, 724, 725), (148, 155, 157, 151), (155, 154, 156, 157), (161, 160, 154, 155), (162, 161, 155, 158), (163, 162, 158, 159), (160, 163, 159, 154), (165, 168, 169, 164), (162, 163, 167, 166), (161, 162, 166, 168, 165), (160, 161, 165, 164), (173, 170, 174, 177), (171, 170, 168, 166), (172, 171, 166, 167), (173, 172, 167, 169), (170, 173, 169, 168), (174, 178, 185, 183), (172, 173, 177, 176), (171, 172, 176, 175), (170, 171, 175, 174), (178, 179, 180, 181), (176, 177, 181, 180), (175, 176, 180, 179), (174, 175, 179, 178), (182, 183, 185, 184), (181, 177, 182, 184), (178, 181, 184, 185), (177, 174, 183, 182), (204, 203, 214, 225), (197, 202, 224, 218), (207, 206, 213, 226), (201, 198, 222, 219), (203, 207, 226, 214), (206, 210, 228, 213), (195, 196, 221, 220), (196, 195, 190, 243, 241), (197, 198, 186, 192), (200, 199, 246, 249), (201, 200, 249, 242, 194), (195, 202, 22, 190), (202, 197, 192, 22), (199, 196, 241, 246), (198, 201, 194, 186), (203, 204, 247, 245, 188), (204, 205, 248, 247), (206, 207, 21, 191), (209, 208, 194, 242, 244), (207, 203, 188, 21), (205, 209, 244, 248), (210, 206, 191, 186), (208, 210, 186, 194), (216, 220, 221, 217), (211, 215, 227, 212), (214, 211, 212, 225), (226, 213, 211, 214), (213, 228, 215, 211), (219, 216, 217, 223), (222, 218, 216, 219), (218, 224, 220, 216), (198, 197, 218, 222), (210, 208, 215, 228), (209, 205, 212, 227), (208, 209, 227, 215), (196, 199, 217, 221), (205, 204, 225, 212), (202, 195, 220, 224), (199, 200, 223, 217), (231, 64, 59, 230), (801, 621, 69, 64, 231), (232, 805, 801, 231), (607, 802, 58, 22), (58, 802, 805, 232), (232, 231, 17, 243, 190), (58, 232, 190, 22), (236, 234, 233, 235), (803, 238, 240, 817), (816, 807, 235, 233), (234, 236, 808, 806), (237, 238, 233, 234), (815, 237, 234, 806), (238, 803, 816, 233), (239, 818, 817, 240), (237, 815, 818, 239), (238, 237, 239, 240), (263, 264, 282, 281), (259, 260, 279, 278), (253, 254, 270, 272), (245, 247, 251, 250), (247, 248, 252, 251), (248, 189, 253, 252), (189, 4, 254, 253), (4, 245, 250, 254), (244, 242, 256, 255), (242, 249, 257, 256), (249, 246, 258, 257), (246, 193, 259, 258), (193, 187, 260, 259), (187, 189, 261, 260), (189, 248, 262, 261), (248, 244, 255, 262), (241, 243, 264, 263), (243, 17, 265, 264), (17, 193, 266, 265), (193, 246, 267, 266), (246, 241, 263, 267), (268, 269, 271, 272, 270), (273, 274, 276, 277, 278, 279, 280, 275), (281, 282, 284, 285, 283), (251, 252, 271, 269), (257, 258, 277, 276), (250, 251, 269, 268), (262, 255, 273, 275), (265, 266, 285, 284), (260, 261, 280, 279), (267, 263, 281, 283), (252, 253, 272, 271), (258, 259, 278, 277), (254, 250, 268, 270), (256, 257, 276, 274), (255, 256, 274, 273), (266, 267, 283, 285), (261, 262, 275, 280), (264, 265, 284, 282), (13, 18, 534, 528, 287, 290, 291, 286), (292, 297, 303, 298), (292, 293, 288, 286), (295, 294, 287, 289), (293, 295, 289, 288), (294, 296, 290, 287), (296, 297, 291, 290), (297, 292, 286, 291), (309, 308, 314, 315), (304, 309, 315, 310), (296, 294, 306, 302), (295, 293, 300, 301), (294, 295, 301, 306), (293, 292, 298, 300), (304, 305, 300, 298), (307, 299, 306, 301), (305, 307, 301, 300), (299, 308, 302, 306), (308, 309, 303, 302), (309, 304, 298, 303), (310, 315, 314, 311), (311, 313, 312, 310), (308, 299, 311, 314), (307, 305, 312, 313), (299, 307, 313, 311), (305, 304, 310, 312), (15, 601, 900, 318), (318, 900, 901, 319), (23, 15, 318, 325, 316), (327, 322, 330, 335), (606, 23, 316, 902), (902, 316, 317, 903), (319, 901, 908, 322), (322, 908, 909, 323), (317, 324, 319, 322, 327, 320), (326, 327, 335, 334), (903, 317, 320, 910), (910, 320, 321, 911), (316, 325, 324, 317), (320, 327, 326, 321), (333, 328, 329, 332), (335, 330, 331, 334), (323, 326, 334, 331), (324, 325, 333, 332), (325, 318, 328, 333), (319, 324, 332, 329), (322, 323, 331, 330), (318, 319, 329, 328), (336, 337, 50, 51), (338, 336, 51, 52), (339, 338, 52, 53), (340, 339, 53, 54), (341, 340, 54, 55), (342, 341, 55, 56), (343, 342, 56, 57), (337, 343, 57, 50), (351, 345, 353, 359), (342, 343, 351, 350), (341, 342, 350, 349), (340, 341, 349, 348), (339, 340, 348, 347), (338, 339, 347, 346), (336, 338, 346, 344), (337, 336, 344, 345), (378, 379, 400, 403), (350, 351, 359, 358), (349, 350, 358, 357), (348, 349, 357, 356), (347, 348, 356, 355), (346, 347, 355, 354), (344, 346, 354, 352), (345, 344, 352, 353), (367, 361, 417, 423), (383, 384, 409, 408), (388, 389, 414, 413), (390, 391, 412, 415), (357, 358, 369, 368), (358, 366, 370, 369), (366, 365, 371, 370), (365, 364, 372, 371), (364, 356, 373, 372), (356, 357, 368, 373), (355, 356, 375, 374), (356, 364, 376, 375), (364, 363, 377, 376), (363, 362, 378, 377), (362, 354, 379, 378), (354, 355, 374, 379), (352, 354, 381, 380), (354, 362, 382, 381), (362, 360, 383, 382), (360, 361, 384, 383), (361, 353, 385, 384), (353, 352, 380, 385), (359, 353, 387, 386), (353, 361, 388, 387), (361, 367, 389, 388), (367, 366, 390, 389), (366, 358, 391, 390), (358, 359, 386, 391), (393, 392, 395, 396, 397, 394), (399, 398, 401, 402, 403, 400), (405, 404, 407, 408, 409, 406), (411, 410, 413, 414, 415, 412), (391, 386, 411, 412), (371, 372, 397, 396), (376, 377, 402, 401), (381, 382, 407, 404), (369, 370, 395, 392), (379, 374, 399, 400), (380, 381, 404, 405), (368, 369, 392, 393), (389, 390, 415, 414), (384, 385, 406, 409), (387, 388, 413, 410), (372, 373, 394, 397), (377, 378, 403, 402), (382, 383, 408, 407), (386, 387, 410, 411), (370, 371, 396, 395), (375, 376, 401, 398), (385, 380, 405, 406), (373, 368, 393, 394), (374, 375, 398, 399), (423, 417, 425, 431), (366, 367, 423, 422), (365, 366, 422, 421), (364, 365, 421, 420), (363, 364, 420, 419), (362, 363, 419, 418), (360, 362, 418, 416), (361, 360, 416, 417), (424, 426, 427, 428, 429, 430, 431, 425), (422, 423, 431, 430), (421, 422, 430, 429), (420, 421, 429, 428), (419, 420, 428, 427), (418, 419, 427, 426), (416, 418, 426, 424), (417, 416, 424, 425), (34, 40, 32, 26), (482, 481, 35, 36), (484, 483, 37, 38), (487, 485, 39, 41), (33, 31, 30, 29, 28, 27, 26, 32), (36, 35, 27, 28), (38, 37, 29, 30), (39, 38, 30, 31), (458, 457, 432, 433), (475, 474, 453, 450), (470, 469, 444, 445), (465, 464, 439, 440), (461, 460, 437, 436), (477, 476, 451, 452), (462, 467, 442, 441), (474, 479, 454, 453), (510, 511, 503, 502), (466, 465, 440, 443), (478, 477, 452, 455), (468, 473, 448, 447), (467, 466, 443, 442), (479, 478, 455, 454), (463, 462, 441, 438), (460, 459, 434, 437), (484, 485, 469, 470), (506, 505, 497, 498), (505, 506, 514, 513), (507, 508, 516, 515), (488, 494, 460, 461), (487, 486, 463, 464), (489, 481, 477, 478), (482, 483, 475, 476), (494, 486, 459, 460), (480, 481, 457, 458), (481, 489, 456, 457), (486, 480, 458, 459), (491, 490, 479, 474), (491, 483, 471, 472), (489, 488, 461, 456), (448, 449, 446, 445, 444, 447), (476, 475, 450, 451), (454, 455, 452, 451, 450, 453), (493, 492, 473, 468), (493, 485, 465, 466), (442, 443, 440, 439, 438, 441), (471, 470, 445, 446), (456, 461, 436, 435), (436, 437, 434, 433, 432, 435), (485, 493, 468, 469), (457, 456, 435, 432), (486, 494, 462, 463), (494, 495, 467, 462), (508, 509, 517, 516), (509, 511, 518, 517), (511, 510, 519, 518), (526, 527, 520, 521, 522, 523, 524, 525), (510, 504, 512, 519), (503, 501, 493, 495), (497, 496, 488, 489), (508, 507, 499, 500), (480, 486, 40, 34), (499, 498, 490, 491), (511, 509, 501, 503), (459, 458, 433, 434), (506, 507, 515, 514), (505, 504, 496, 497), (504, 505, 513, 512), (501, 500, 492, 493), (469, 468, 447, 444), (507, 506, 498, 499), (496, 502, 494, 488), (502, 503, 495, 494), (498, 497, 489, 490), (509, 508, 500, 501), (464, 463, 438, 439), (500, 499, 491, 492), (525, 517, 518, 526), (490, 489, 478, 479), (481, 482, 476, 477), (483, 491, 474, 475), (492, 491, 472, 473), (483, 484, 470, 471), (495, 493, 466, 467), (485, 487, 464, 465), (527, 519, 512, 520), (520, 512, 513, 521), (521, 513, 514, 522), (522, 514, 515, 523), (523, 515, 516, 524), (524, 516, 517, 525), (526, 518, 519, 527), (504, 510, 502, 496), (529, 21, 530), (532, 535, 528, 21), (529, 532, 21), (21, 188, 245, 4, 531, 530), (91, 90, 13, 286, 288, 289, 287, 528, 535, 533), (528, 534, 22, 192, 186, 191, 21), (534, 1123, 607, 22), (544, 538, 536, 545), (702, 536, 538, 705), (559, 551, 542, 556), (546, 544, 545, 547), (539, 546, 547, 537), (630, 634, 631, 627), (550, 555, 548, 543), (600, 605, 555, 550), (639, 644, 642, 637), (622, 624, 550, 543), (615, 613, 612, 620), (769, 792, 788, 770), (911, 609, 561, 905), (605, 606, 559, 555), (877, 883, 882, 876), (650, 654, 653, 649), (555, 559, 556, 548), (609, 608, 560, 561), (905, 561, 560, 907, 914), (1061, 1036, 1037, 1060), (1060, 1037, 1034, 1059), (1069, 571, 570, 1068), (1071, 573, 572, 1070), (1073, 575, 574, 1072), (1074, 576, 577, 1075), (571, 563, 562, 570), (573, 565, 564, 572), (577, 569, 567, 575), (576, 568, 569, 577), (578, 585, 593, 586), (585, 584, 592, 593), (584, 583, 591, 592), (583, 582, 590, 591), (582, 581, 589, 590), (581, 580, 588, 589), (580, 579, 587, 588), (579, 578, 586, 587), (931, 939, 933, 925), (579, 580, 581, 582, 583, 584, 585, 578), (547, 545, 703, 704), (706, 704, 599, 596), (706, 596, 594, 701), (703, 702, 597, 598), (907, 560, 608, 909), (554, 1122, 1123, 604), (798, 616, 610, 799), (624, 626, 600, 550), (638, 641, 643, 640), (1118, 798, 799, 1119), (710, 707, 701, 594), (553, 762, 756, 758, 540, 1119, 799, 800), (808, 807, 811, 812), (612, 617, 618, 619), (616, 617, 612, 613), (613, 615, 610, 616), (552, 602, 626, 624), (548, 556, 625, 623), (541, 552, 624, 622), (543, 548, 623, 622), (556, 618, 617, 625), (542, 611, 618, 556), (625, 617, 616, 798, 1118, 1117), (628, 541, 622, 627), (629, 549, 541, 628), (630, 623, 549, 629), (627, 622, 623, 630), (631, 634, 633, 632), (629, 633, 634, 630), (628, 632, 633, 629), (627, 631, 632, 628), (635, 541, 549, 636), (636, 549, 554, 637), (638, 552, 541, 635), (637, 554, 604, 639), (640, 602, 552, 638), (645, 646, 642, 641), (641, 642, 644, 643), (635, 645, 641, 638), (637, 642, 646, 636), (636, 646, 645, 635), (1121, 1120, 1124), (647, 549, 623, 649), (650, 625, 1117, 1120, 1121, 648), (649, 623, 625, 650), (657, 658, 659, 660), (648, 652, 654, 650), (649, 653, 651, 647), (647, 651, 652, 648), (656, 652, 651, 655), (655, 651, 653, 657, 660), (658, 654, 652, 656, 659), (657, 653, 654, 658), (659, 663, 664, 660), (664, 670, 672, 668), (660, 664, 661, 655), (656, 662, 663, 659), (655, 661, 662, 656), (668, 667, 666, 665), (664, 668, 665, 661), (662, 666, 667, 663), (661, 665, 666, 662), (669, 671, 672, 670), (667, 671, 669, 663), (668, 672, 671, 667), (663, 669, 670, 664), (676, 675, 679, 680), (680, 679, 677, 678), (678, 677, 673, 674), (673, 677, 679, 675), (678, 674, 676, 680), (683, 538, 544, 682), (682, 544, 546, 684), (684, 546, 539, 681), (708, 705, 538, 683), (595, 705, 708, 709), (686, 685, 687, 688), (688, 687, 691, 692), (692, 691, 689, 690), (690, 689, 685, 686), (685, 689, 691, 687), (690, 686, 688, 692), (694, 693, 695, 696), (696, 695, 699, 700), (700, 699, 697, 698), (698, 697, 693, 694), (693, 697, 699, 695), (698, 694, 696, 700), (710, 718, 717, 707), (614, 611, 542, 551), (681, 539, 701, 707), (545, 536, 702, 703), (537, 706, 701, 539), (537, 547, 704, 706), (703, 598, 599, 704), (597, 702, 705, 595), (619, 618, 611, 614), (621, 620, 614, 551, 601), (612, 619, 614, 620), (712, 711, 682, 684), (712, 719, 714, 711), (707, 712, 684, 681), (707, 717, 719, 712), (682, 711, 722, 727, 728, 721, 708, 683), (723, 724, 715, 713), (720, 716, 714, 719), (718, 720, 719, 717), (708, 713, 715, 709), (721, 723, 713, 708), (714, 716, 725, 726), (732, 736, 738, 733, 729), (726, 725, 724, 723), (711, 714, 726, 722), (722, 726, 723, 721), (730, 722, 721, 729), (731, 727, 722, 730), (732, 728, 727, 731), (729, 721, 728, 732), (734, 733, 738, 737), (731, 735, 736, 732), (730, 734, 737, 735, 731), (729, 733, 734, 730), (742, 746, 743, 739), (740, 735, 737, 739), (741, 736, 735, 740), (742, 738, 736, 741), (739, 737, 738, 742), (743, 752, 754, 747), (741, 745, 746, 742), (740, 744, 745, 741), (739, 743, 744, 740), (747, 750, 749, 748), (745, 749, 750, 746), (744, 748, 749, 745), (743, 747, 748, 744), (751, 753, 754, 752), (750, 753, 751, 746), (747, 754, 753, 750), (746, 751, 752, 743), (773, 794, 783, 772), (766, 787, 793, 771), (776, 795, 782, 775), (770, 788, 791, 767), (772, 783, 795, 776), (775, 782, 797, 779), (764, 789, 790, 765), (765, 821, 823, 759, 764), (766, 761, 755, 767), (769, 829, 826, 768), (770, 763, 822, 829, 769), (764, 759, 558, 771), (771, 558, 761, 766), (768, 826, 821, 765), (767, 755, 763, 770), (772, 757, 825, 827, 773), (773, 827, 828, 774), (775, 760, 557, 776), (778, 824, 822, 763, 777), (776, 557, 757, 772), (774, 828, 824, 778), (779, 755, 760, 775), (777, 763, 755, 779), (785, 786, 790, 789), (780, 781, 796, 784), (783, 794, 781, 780), (795, 783, 780, 782), (782, 780, 784, 797), (788, 792, 786, 785), (791, 788, 785, 787), (787, 785, 789, 793), (767, 791, 787, 766), (779, 797, 784, 777), (778, 796, 781, 774), (777, 784, 796, 778), (765, 790, 786, 768), (774, 781, 794, 773), (771, 793, 789, 764), (768, 786, 792, 769), (800, 799, 610, 615), (801, 800, 615, 620, 621), (804, 800, 801, 805), (607, 558, 603, 802), (603, 804, 805, 802), (804, 759, 823, 553, 800), (603, 558, 759, 804), (812, 811, 809, 810), (803, 817, 820, 814), (816, 809, 811, 807), (810, 806, 808, 812), (813, 810, 809, 814), (815, 806, 810, 813), (814, 809, 816, 803), (819, 820, 817, 818), (813, 819, 818, 815), (814, 820, 819, 813), (843, 861, 862, 844), (839, 858, 859, 840), (833, 852, 850, 834), (825, 830, 831, 827), (827, 831, 832, 828), (828, 832, 833, 758), (758, 833, 834, 540), (540, 834, 830, 825), (824, 835, 836, 822), (822, 836, 837, 829), (829, 837, 838, 826), (826, 838, 839, 762), (762, 839, 840, 756), (756, 840, 841, 758), (758, 841, 842, 828), (828, 842, 835, 824), (821, 843, 844, 823), (823, 844, 845, 553), (553, 845, 846, 762), (762, 846, 847, 826), (826, 847, 843, 821), (848, 850, 852, 851, 849), (853, 855, 860, 859, 858, 857, 856, 854), (861, 863, 865, 864, 862), (831, 849, 851, 832), (837, 856, 857, 838), (830, 848, 849, 831), (842, 855, 853, 835), (845, 864, 865, 846), (840, 859, 860, 841), (847, 863, 861, 843), (832, 851, 852, 833), (838, 857, 858, 839), (834, 850, 848, 830), (836, 854, 856, 837), (835, 853, 854, 836), (846, 865, 863, 847), (841, 860, 855, 842), (844, 862, 864, 845), (549, 866, 871, 870, 867, 1116, 1122, 554), (872, 878, 883, 877), (872, 866, 868, 873), (875, 869, 867, 874), (873, 868, 869, 875), (874, 867, 870, 876), (876, 870, 871, 877), (877, 871, 866, 872), (889, 895, 894, 888), (884, 890, 895, 889), (876, 882, 886, 874), (875, 881, 880, 873), (874, 886, 881, 875), (873, 880, 878, 872), (884, 878, 880, 885), (887, 881, 886, 879), (885, 880, 881, 887), (879, 886, 882, 888), (888, 882, 883, 889), (889, 883, 878, 884), (890, 891, 894, 895), (891, 890, 892, 893), (888, 894, 891, 879), (887, 893, 892, 885), (879, 891, 893, 887), (885, 892, 890, 884), (551, 898, 900, 601), (898, 899, 901, 900), (559, 896, 913, 898, 551), (915, 923, 918, 906), (606, 902, 896, 559), (902, 903, 897, 896), (899, 906, 908, 901), (906, 907, 909, 908), (897, 904, 915, 906, 899, 912), (914, 922, 923, 915), (903, 910, 904, 897), (910, 911, 905, 904), (896, 897, 912, 913), (904, 905, 914, 915), (921, 920, 917, 916), (923, 922, 919, 918), (907, 919, 922, 914), (912, 920, 921, 913), (913, 921, 916, 898), (899, 917, 920, 912), (906, 918, 919, 907), (898, 916, 917, 899), (924, 587, 586, 925), (926, 588, 587, 924), (927, 589, 588, 926), (928, 590, 589, 927), (929, 591, 590, 928), (930, 592, 591, 929), (931, 593, 592, 930), (925, 586, 593, 931), (939, 947, 941, 933), (930, 938, 939, 931), (929, 937, 938, 930), (928, 936, 937, 929), (927, 935, 936, 928), (926, 934, 935, 927), (924, 932, 934, 926), (925, 933, 932, 924), (966, 991, 988, 967), (938, 946, 947, 939), (937, 945, 946, 938), (936, 944, 945, 937), (935, 943, 944, 936), (934, 942, 943, 935), (932, 940, 942, 934), (933, 941, 940, 932), (955, 1011, 1005, 949), (971, 996, 997, 972), (976, 1001, 1002, 977), (978, 1003, 1000, 979), (945, 956, 957, 946), (946, 957, 958, 954), (954, 958, 959, 953), (953, 959, 960, 952), (952, 960, 961, 944), (944, 961, 956, 945), (943, 962, 963, 944), (944, 963, 964, 952), (952, 964, 965, 951), (951, 965, 966, 950), (950, 966, 967, 942), (942, 967, 962, 943), (940, 968, 969, 942), (942, 969, 970, 950), (950, 970, 971, 948), (948, 971, 972, 949), (949, 972, 973, 941), (941, 973, 968, 940), (947, 974, 975, 941), (941, 975, 976, 949), (949, 976, 977, 955), (955, 977, 978, 954), (954, 978, 979, 946), (946, 979, 974, 947), (981, 982, 985, 984, 983, 980), (987, 988, 991, 990, 989, 986), (993, 994, 997, 996, 995, 992), (999, 1000, 1003, 1002, 1001, 998), (979, 1000, 999, 974), (959, 984, 985, 960), (964, 989, 990, 965), (969, 992, 995, 970), (957, 980, 983, 958), (967, 988, 987, 962), (968, 993, 992, 969), (956, 981, 980, 957), (977, 1002, 1003, 978), (972, 997, 994, 973), (975, 998, 1001, 976), (960, 985, 982, 961), (965, 990, 991, 966), (970, 995, 996, 971), (974, 999, 998, 975), (958, 983, 984, 959), (963, 986, 989, 964), (973, 994, 993, 968), (961, 982, 981, 956), (962, 987, 986, 963), (1011, 1019, 1013, 1005), (954, 1010, 1011, 955), (953, 1009, 1010, 954), (952, 1008, 1009, 953), (951, 1007, 1008, 952), (950, 1006, 1007, 951), (948, 1004, 1006, 950), (949, 1005, 1004, 948), (1012, 1013, 1019, 1018, 1017, 1016, 1015, 1014), (1010, 1018, 1019, 1011), (1009, 1017, 1018, 1010), (1008, 1016, 1017, 1009), (1007, 1015, 1016, 1008), (1006, 1014, 1015, 1007), (1004, 1012, 1014, 1006), (1005, 1013, 1012, 1004), (570, 562, 568, 576), (1070, 572, 571, 1069), (1072, 574, 573, 1071), (1075, 577, 575, 1073), (569, 568, 562, 563, 564, 565, 566, 567), (572, 564, 563, 571), (574, 566, 565, 573), (575, 567, 566, 574), (1046, 1021, 1020, 1045), (1063, 1038, 1041, 1062), (1058, 1033, 1032, 1057), (1053, 1028, 1027, 1052), (1049, 1024, 1025, 1048), (1065, 1040, 1039, 1064), (1050, 1029, 1030, 1055), (1062, 1041, 1042, 1067), (1098, 1090, 1091, 1099), (1054, 1031, 1028, 1053), (1066, 1043, 1040, 1065), (1056, 1035, 1036, 1061), (1055, 1030, 1031, 1054), (1067, 1042, 1043, 1066), (1051, 1026, 1029, 1050), (1048, 1025, 1022, 1047), (1072, 1058, 1057, 1073), (1094, 1086, 1085, 1093), (1093, 1101, 1102, 1094), (1095, 1103, 1104, 1096), (1076, 1049, 1048, 1082), (1075, 1052, 1051, 1074), (1077, 1066, 1065, 1069), (1070, 1064, 1063, 1071), (1082, 1048, 1047, 1074), (1068, 1046, 1045, 1069), (1069, 1045, 1044, 1077), (1074, 1047, 1046, 1068), (1079, 1062, 1067, 1078), (1079, 1060, 1059, 1071), (1077, 1044, 1049, 1076), (1036, 1035, 1032, 1033, 1034, 1037), (1064, 1039, 1038, 1063), (1042, 1041, 1038, 1039, 1040, 1043), (1081, 1056, 1061, 1080), (1081, 1054, 1053, 1073), (1030, 1029, 1026, 1027, 1028, 1031), (1059, 1034, 1033, 1058), (1044, 1023, 1024, 1049), (1024, 1023, 1020, 1021, 1022, 1025), (1073, 1057, 1056, 1081), (1045, 1020, 1023, 1044), (1074, 1051, 1050, 1082), (1082, 1050, 1055, 1083), (1096, 1104, 1105, 1097), (1097, 1105, 1106, 1099), (1099, 1106, 1107, 1098), (1114, 1113, 1112, 1111, 1110, 1109, 1108, 1115), (1098, 1107, 1100, 1092), (1091, 1083, 1081, 1089), (1085, 1077, 1076, 1084), (1096, 1088, 1087, 1095), (1068, 570, 576, 1074), (1087, 1079, 1078, 1086), (1099, 1091, 1089, 1097), (1047, 1022, 1021, 1046), (1094, 1102, 1103, 1095), (1093, 1085, 1084, 1092), (1092, 1100, 1101, 1093), (1089, 1081, 1080, 1088), (1057, 1032, 1035, 1056), (1095, 1087, 1086, 1094), (1084, 1076, 1082, 1090), (1090, 1082, 1083, 1091), (1086, 1078, 1077, 1085), (1097, 1089, 1088, 1096), (1052, 1027, 1026, 1051), (1088, 1080, 1079, 1087), (1113, 1114, 1106, 1105), (1078, 1067, 1066, 1077), (1069, 1065, 1064, 1070), (1071, 1063, 1062, 1079), (1080, 1061, 1060, 1079), (1071, 1059, 1058, 1072), (1083, 1055, 1054, 1081), (1073, 1053, 1052, 1075), (1115, 1108, 1100, 1107), (1108, 1109, 1101, 1100), (1109, 1110, 1102, 1101), (1110, 1111, 1103, 1102), (1111, 1112, 1104, 1103), (1112, 1113, 1105, 1104), (1114, 1115, 1107, 1106), (1092, 1084, 1090, 1098), (1117, 1118, 557), (1120, 557, 1116, 1124), (1117, 557, 1120), (557, 1118, 1119, 540, 825, 757), (648, 1121, 1124, 1116, 867, 869, 868, 866, 549, 647), (1116, 557, 760, 755, 761, 558, 1122), (1122, 558, 607, 1123)])
me_cube.polygons.foreach_set('material_index', [5, 5, 0, 5, 5, 0, 0, 0, 0, 0, 4, 0, 0, 0, 0, 0, 0, 0, 0, 3, 3, 3, 3, 3, 3, 3, 3, 3, 3, 2, 2, 2, 2, 2, 2, 2, 2, 2, 2, 5, 5, 5, 5, 4, 0, 0, 0, 0, 0, 5, 4, 0, 4, 4, 4, 0, 0, 0, 0, 0, 0, 0, 0, 0, 0, 0, 1, 0, 0, 0, 0, 0, 0, 0, 0, 1, 1, 0, 0, 0, 0, 0, 0, 0, 0, 0, 0, 0, 0, 0, 0, 0, 0, 0, 0, 0, 0, 0, 0, 0, 0, 0, 0, 0, 0, 0, 0, 0, 0, 0, 5, 5, 5, 5, 5, 0, 0, 0, 0, 0, 0, 0, 0, 0, 0, 0, 0, 5, 4, 5, 5, 5, 5, 5, 5, 4, 4, 4, 5, 5, 5, 5, 5, 5, 5, 5, 5, 5, 5, 5, 5, 5, 5, 5, 5, 5, 5, 5, 5, 5, 5, 5, 5, 5, 5, 5, 5, 5, 5, 5, 5, 5, 5, 5, 5, 5, 5, 5, 0, 0, 0, 0, 0, 0, 0, 4, 4, 4, 4, 4, 4, 4, 4, 4, 4, 4, 4, 4, 4, 4, 4, 6, 6, 6, 6, 6, 6, 6, 6, 0, 0, 0, 0, 0, 0, 0, 0, 4, 4, 0, 0, 0, 0, 0, 0, 0, 0, 0, 0, 0, 0, 0, 0, 0, 4, 4, 4, 4, 4, 4, 4, 4, 4, 4, 4, 4, 4, 4, 4, 4, 4, 4, 4, 4, 4, 4, 4, 4, 4, 4, 4, 4, 4, 4, 4, 4, 4, 4, 4, 4, 4, 4, 4, 0, 0, 0, 0, 0, 0, 0, 0, 0, 6, 0, 0, 0, 0, 0, 0, 0, 0, 0, 0, 6, 6, 6, 0, 6, 6, 4, 4, 0, 0, 0, 0, 4, 4, 0, 0, 0, 0, 0, 0, 0, 0, 0, 0, 0, 0, 0, 0, 2, 2, 2, 2, 2, 2, 2, 2, 3, 2, 2, 2, 2, 2, 2, 2, 3, 3, 3, 3, 3, 3, 3, 3, 3, 3, 3, 3, 3, 3, 3, 3, 3, 3, 3, 3, 3, 3, 3, 3, 3, 3, 3, 3, 3, 3, 3, 3, 3, 3, 3, 3, 3, 3, 3, 3, 3, 3, 3, 3, 3, 3, 3, 3, 3, 3, 3, 3, 3, 3, 3, 3, 3, 3, 3, 3, 3, 3, 3, 3, 3, 3, 3, 3, 3, 3, 3, 3, 3, 3, 3, 3, 3, 3, 3, 3, 3, 3, 3, 3, 3, 3, 3, 3, 3, 3, 3, 3, 2, 3, 3, 3, 3, 3, 3, 3, 3, 2, 2, 2, 3, 3, 3, 3, 3, 3, 3, 3, 3, 3, 3, 3, 3, 3, 3, 3, 3, 3, 3, 3, 3, 3, 3, 3, 2, 2, 2, 2, 2, 3, 3, 2, 3, 3, 2, 3, 2, 2, 2, 3, 3, 2, 3, 3, 3, 2, 3, 3, 2, 3, 3, 3, 3, 3, 3, 3, 2, 2, 2, 2, 2, 2, 2, 2, 4, 4, 4, 4, 0, 4, 4, 5, 5, 0, 5, 5, 0, 0, 0, 0, 0, 4, 0, 0, 0, 0, 0, 0, 0, 0, 3, 3, 3, 3, 3, 3, 3, 3, 3, 3, 2, 2, 2, 2, 2, 2, 2, 2, 2, 2, 5, 5, 5, 5, 4, 0, 0, 0, 0, 0, 5, 4, 0, 4, 4, 4, 0, 0, 0, 0, 0, 0, 0, 0, 0, 0, 0, 1, 0, 0, 0, 0, 0, 0, 0, 0, 1, 1, 0, 0, 0, 0, 0, 0, 0, 0, 0, 0, 0, 0, 0, 0, 0, 0, 0, 0, 0, 0, 0, 0, 0, 0, 0, 0, 0, 0, 0, 0, 0, 0, 0, 5, 5, 5, 5, 5, 0, 0, 0, 0, 0, 0, 0, 0, 0, 0, 0, 0, 5, 4, 5, 5, 5, 5, 5, 5, 4, 4, 4, 5, 5, 5, 5, 5, 5, 5, 5, 5, 5, 5, 5, 5, 5, 5, 5, 5, 5, 5, 5, 5, 5, 5, 5, 5, 5, 5, 5, 5, 5, 5, 5, 5, 5, 5, 5, 5, 5, 5, 5, 0, 0, 0, 0, 0, 0, 0, 4, 4, 4, 4, 4, 4, 4, 4, 4, 4, 4, 4, 4, 4, 4, 4, 6, 6, 6, 6, 6, 6, 6, 6, 0, 0, 0, 0, 0, 0, 0, 0, 4, 4, 0, 0, 0, 0, 0, 0, 0, 0, 0, 0, 0, 0, 0, 0, 0, 4, 4, 4, 4, 4, 4, 4, 4, 4, 4, 4, 4, 4, 4, 4, 4, 4, 4, 4, 4, 4, 4, 4, 4, 4, 4, 4, 4, 4, 4, 4, 4, 4, 4, 4, 4, 4, 4, 4, 0, 0, 0, 0, 0, 0, 0, 0, 0, 6, 0, 0, 0, 0, 0, 0, 0, 0, 0, 0, 6, 6, 6, 0, 6, 6, 4, 4, 0, 0, 0, 0, 4, 4, 0, 0, 0, 0, 0, 0, 0, 0, 0, 0, 0, 0, 0, 0, 2, 2, 2, 2, 2, 2, 2, 2, 3, 2, 2, 2, 2, 2, 2, 2, 3, 3, 3, 3, 3, 3, 3, 3, 3, 3, 3, 3, 3, 3, 3, 3, 3, 3, 3, 3, 3, 3, 3, 3, 3, 3, 3, 3, 3, 3, 3, 3, 3, 3, 3, 3, 3, 3, 3, 3, 3, 3, 3, 3, 3, 3, 3, 3, 3, 3, 3, 3, 3, 3, 3, 3, 3, 3, 3, 3, 3, 3, 3, 3, 3, 3, 3, 3, 3, 3, 3, 3, 3, 3, 3, 3, 3, 3, 3, 3, 3, 3, 3, 3, 3, 3, 3, 3, 3, 3, 3, 3, 2, 3, 3, 3, 3, 3, 3, 3, 3, 2, 2, 2, 3, 3, 3, 3, 3, 3, 3, 3, 3, 3, 3, 3, 3, 3, 3, 3, 3, 3, 3, 3, 3, 3, 3, 3, 2, 2, 2, 2, 2, 3, 3, 2, 3, 3, 2, 3, 2, 2, 2, 3, 3, 2, 3, 3, 3, 2, 3, 3, 2, 3, 3, 3, 3, 3, 3, 3, 2, 2, 2, 2, 2, 2, 2, 2, 4, 4, 4, 4, 0, 4, 4])
me_cube.materials.append(mat_white)
me_cube.materials.append(mat_window)
me_cube.materials.append(mat_wheels)
me_cube.materials.append(mat_wheel_rim)
me_cube.materials.append(mat_black)
me_cube.materials.append(mat_cream)
me_cube.materials.append(mat_silver)
me_cube.use_remesh_preserve_volume = False
me_cube.use_remesh_preserve_attributes = False
me_cube.use_mirror_vertex_groups = False
me_cube.update()

# ---- objects
ob_truck = bpy.data.objects.new('Truck', me_cube)

# ---- transforms, parenting, visibility, modifiers, constraints
ob_truck.location = (0.0, 0.0, 0.0)
ob_truck.lineart.crease_threshold = 0.0

# ---- collection membership
col_collection_1.objects.link(ob_truck)

# ---- scene / render settings (as saved in the file)
scene.frame_start = 1; scene.frame_end = 250; scene.frame_set(1)
scene.render.engine = 'CYCLES'
scene.render.resolution_x = 2048
scene.render.resolution_y = 2048
scene.render.dither_intensity = 0.0
scene.render.use_border = True
scene.cycles.use_denoising = False
scene.cycles.samples = 500
scene.cycles.sampling_pattern = 'TABULATED_SOBOL'
scene.cycles.light_sampling_threshold = 0.0
scene.cycles.use_adaptive_sampling = False
scene.cycles.use_light_tree = False
scene.cycles.blur_glossy = 0.0
scene.cycles.pixel_filter_type = 'GAUSSIAN'
scene.cycles.sample_clamp_indirect = 0.0
scene.view_settings.view_transform = 'Standard'
bpy.context.view_layer.update()

# ---- added for rendering (the .blend has no active camera): camera
cam_auto = bpy.data.cameras.new('AutoCamera')
cam_auto.lens = 50.0
cam_auto.sensor_width = 36.0
cam_auto.clip_end = 1000.0
ob_auto_camera = bpy.data.objects.new('AutoCamera', cam_auto)
scene.collection.objects.link(ob_auto_camera)
ob_auto_camera.location = (2.31488, -2.27919, 1.3627)
ob_auto_camera.rotation_euler = (1.09748, -7.21219e-08, 0.694738)
scene.camera = ob_auto_camera
bpy.context.view_layer.update()
